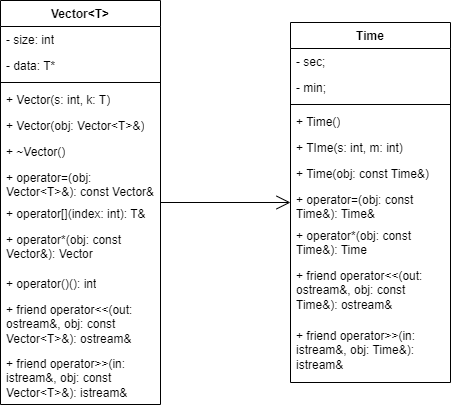

The diagram above was exported from draw.io. Its source (the exported page's mxGraphModel, read from the mxfile embedded in the PNG):
<mxGraphModel dx="1075" dy="524" grid="1" gridSize="10" guides="1" tooltips="1" connect="1" arrows="1" fold="1" page="1" pageScale="1" pageWidth="827" pageHeight="1169" math="0" shadow="0">
  <root>
    <mxCell id="0" />
    <mxCell id="1" parent="0" />
    <mxCell id="spcUQGKOdwdcXavyV2aS-1" value="Vector&amp;lt;T&amp;gt;" style="swimlane;fontStyle=1;align=center;verticalAlign=top;childLayout=stackLayout;horizontal=1;startSize=26;horizontalStack=0;resizeParent=1;resizeParentMax=0;resizeLast=0;collapsible=1;marginBottom=0;whiteSpace=wrap;html=1;" vertex="1" parent="1">
      <mxGeometry x="80" y="60" width="160" height="404" as="geometry" />
    </mxCell>
    <mxCell id="spcUQGKOdwdcXavyV2aS-2" value="- size: int" style="text;strokeColor=none;fillColor=none;align=left;verticalAlign=top;spacingLeft=4;spacingRight=4;overflow=hidden;rotatable=0;points=[[0,0.5],[1,0.5]];portConstraint=eastwest;whiteSpace=wrap;html=1;" vertex="1" parent="spcUQGKOdwdcXavyV2aS-1">
      <mxGeometry y="26" width="160" height="26" as="geometry" />
    </mxCell>
    <mxCell id="spcUQGKOdwdcXavyV2aS-5" value="- data: T*" style="text;strokeColor=none;fillColor=none;align=left;verticalAlign=top;spacingLeft=4;spacingRight=4;overflow=hidden;rotatable=0;points=[[0,0.5],[1,0.5]];portConstraint=eastwest;whiteSpace=wrap;html=1;" vertex="1" parent="spcUQGKOdwdcXavyV2aS-1">
      <mxGeometry y="52" width="160" height="26" as="geometry" />
    </mxCell>
    <mxCell id="spcUQGKOdwdcXavyV2aS-3" value="" style="line;strokeWidth=1;fillColor=none;align=left;verticalAlign=middle;spacingTop=-1;spacingLeft=3;spacingRight=3;rotatable=0;labelPosition=right;points=[];portConstraint=eastwest;strokeColor=inherit;" vertex="1" parent="spcUQGKOdwdcXavyV2aS-1">
      <mxGeometry y="78" width="160" height="8" as="geometry" />
    </mxCell>
    <mxCell id="spcUQGKOdwdcXavyV2aS-4" value="+ Vector(s: int, k: T)" style="text;strokeColor=none;fillColor=none;align=left;verticalAlign=top;spacingLeft=4;spacingRight=4;overflow=hidden;rotatable=0;points=[[0,0.5],[1,0.5]];portConstraint=eastwest;whiteSpace=wrap;html=1;" vertex="1" parent="spcUQGKOdwdcXavyV2aS-1">
      <mxGeometry y="86" width="160" height="26" as="geometry" />
    </mxCell>
    <mxCell id="spcUQGKOdwdcXavyV2aS-6" value="+ Vector(obj: Vector&amp;lt;T&amp;gt;&amp;amp;)" style="text;strokeColor=none;fillColor=none;align=left;verticalAlign=top;spacingLeft=4;spacingRight=4;overflow=hidden;rotatable=0;points=[[0,0.5],[1,0.5]];portConstraint=eastwest;whiteSpace=wrap;html=1;" vertex="1" parent="spcUQGKOdwdcXavyV2aS-1">
      <mxGeometry y="112" width="160" height="26" as="geometry" />
    </mxCell>
    <mxCell id="spcUQGKOdwdcXavyV2aS-7" value="+ ~Vector()" style="text;strokeColor=none;fillColor=none;align=left;verticalAlign=top;spacingLeft=4;spacingRight=4;overflow=hidden;rotatable=0;points=[[0,0.5],[1,0.5]];portConstraint=eastwest;whiteSpace=wrap;html=1;" vertex="1" parent="spcUQGKOdwdcXavyV2aS-1">
      <mxGeometry y="138" width="160" height="26" as="geometry" />
    </mxCell>
    <mxCell id="spcUQGKOdwdcXavyV2aS-8" value="+ operator=(obj: Vector&amp;lt;T&amp;gt;&amp;amp;): const Vector&amp;amp;" style="text;strokeColor=none;fillColor=none;align=left;verticalAlign=top;spacingLeft=4;spacingRight=4;overflow=hidden;rotatable=0;points=[[0,0.5],[1,0.5]];portConstraint=eastwest;whiteSpace=wrap;html=1;" vertex="1" parent="spcUQGKOdwdcXavyV2aS-1">
      <mxGeometry y="164" width="160" height="36" as="geometry" />
    </mxCell>
    <mxCell id="spcUQGKOdwdcXavyV2aS-9" value="+ operator[](index: int): T&amp;amp;" style="text;strokeColor=none;fillColor=none;align=left;verticalAlign=top;spacingLeft=4;spacingRight=4;overflow=hidden;rotatable=0;points=[[0,0.5],[1,0.5]];portConstraint=eastwest;whiteSpace=wrap;html=1;" vertex="1" parent="spcUQGKOdwdcXavyV2aS-1">
      <mxGeometry y="200" width="160" height="26" as="geometry" />
    </mxCell>
    <mxCell id="spcUQGKOdwdcXavyV2aS-10" value="+ operator*(obj: const Vector&amp;amp;): Vector" style="text;strokeColor=none;fillColor=none;align=left;verticalAlign=top;spacingLeft=4;spacingRight=4;overflow=hidden;rotatable=0;points=[[0,0.5],[1,0.5]];portConstraint=eastwest;whiteSpace=wrap;html=1;" vertex="1" parent="spcUQGKOdwdcXavyV2aS-1">
      <mxGeometry y="226" width="160" height="44" as="geometry" />
    </mxCell>
    <mxCell id="spcUQGKOdwdcXavyV2aS-11" value="+ operator()(): int" style="text;strokeColor=none;fillColor=none;align=left;verticalAlign=top;spacingLeft=4;spacingRight=4;overflow=hidden;rotatable=0;points=[[0,0.5],[1,0.5]];portConstraint=eastwest;whiteSpace=wrap;html=1;" vertex="1" parent="spcUQGKOdwdcXavyV2aS-1">
      <mxGeometry y="270" width="160" height="26" as="geometry" />
    </mxCell>
    <mxCell id="spcUQGKOdwdcXavyV2aS-12" value="+ friend operator&amp;lt;&amp;lt;(out: ostream&amp;amp;, obj: const Vector&amp;lt;T&amp;gt;&amp;amp;): ostream&amp;amp;" style="text;strokeColor=none;fillColor=none;align=left;verticalAlign=top;spacingLeft=4;spacingRight=4;overflow=hidden;rotatable=0;points=[[0,0.5],[1,0.5]];portConstraint=eastwest;whiteSpace=wrap;html=1;" vertex="1" parent="spcUQGKOdwdcXavyV2aS-1">
      <mxGeometry y="296" width="160" height="54" as="geometry" />
    </mxCell>
    <mxCell id="spcUQGKOdwdcXavyV2aS-14" value="+ friend operator&amp;gt;&amp;gt;(in: istream&amp;amp;, obj: const Vector&amp;lt;T&amp;gt;&amp;amp;): istream&amp;amp;" style="text;strokeColor=none;fillColor=none;align=left;verticalAlign=top;spacingLeft=4;spacingRight=4;overflow=hidden;rotatable=0;points=[[0,0.5],[1,0.5]];portConstraint=eastwest;whiteSpace=wrap;html=1;" vertex="1" parent="spcUQGKOdwdcXavyV2aS-1">
      <mxGeometry y="350" width="160" height="54" as="geometry" />
    </mxCell>
    <mxCell id="spcUQGKOdwdcXavyV2aS-15" value="Time" style="swimlane;fontStyle=1;align=center;verticalAlign=top;childLayout=stackLayout;horizontal=1;startSize=26;horizontalStack=0;resizeParent=1;resizeParentMax=0;resizeLast=0;collapsible=1;marginBottom=0;whiteSpace=wrap;html=1;" vertex="1" parent="1">
      <mxGeometry x="370" y="82" width="160" height="360" as="geometry" />
    </mxCell>
    <mxCell id="spcUQGKOdwdcXavyV2aS-16" value="- sec;" style="text;strokeColor=none;fillColor=none;align=left;verticalAlign=top;spacingLeft=4;spacingRight=4;overflow=hidden;rotatable=0;points=[[0,0.5],[1,0.5]];portConstraint=eastwest;whiteSpace=wrap;html=1;" vertex="1" parent="spcUQGKOdwdcXavyV2aS-15">
      <mxGeometry y="26" width="160" height="26" as="geometry" />
    </mxCell>
    <mxCell id="spcUQGKOdwdcXavyV2aS-19" value="- min;" style="text;strokeColor=none;fillColor=none;align=left;verticalAlign=top;spacingLeft=4;spacingRight=4;overflow=hidden;rotatable=0;points=[[0,0.5],[1,0.5]];portConstraint=eastwest;whiteSpace=wrap;html=1;" vertex="1" parent="spcUQGKOdwdcXavyV2aS-15">
      <mxGeometry y="52" width="160" height="26" as="geometry" />
    </mxCell>
    <mxCell id="spcUQGKOdwdcXavyV2aS-17" value="" style="line;strokeWidth=1;fillColor=none;align=left;verticalAlign=middle;spacingTop=-1;spacingLeft=3;spacingRight=3;rotatable=0;labelPosition=right;points=[];portConstraint=eastwest;strokeColor=inherit;" vertex="1" parent="spcUQGKOdwdcXavyV2aS-15">
      <mxGeometry y="78" width="160" height="8" as="geometry" />
    </mxCell>
    <mxCell id="spcUQGKOdwdcXavyV2aS-18" value="+ Time()" style="text;strokeColor=none;fillColor=none;align=left;verticalAlign=top;spacingLeft=4;spacingRight=4;overflow=hidden;rotatable=0;points=[[0,0.5],[1,0.5]];portConstraint=eastwest;whiteSpace=wrap;html=1;" vertex="1" parent="spcUQGKOdwdcXavyV2aS-15">
      <mxGeometry y="86" width="160" height="26" as="geometry" />
    </mxCell>
    <mxCell id="spcUQGKOdwdcXavyV2aS-20" value="+ TIme(s: int, m: int)" style="text;strokeColor=none;fillColor=none;align=left;verticalAlign=top;spacingLeft=4;spacingRight=4;overflow=hidden;rotatable=0;points=[[0,0.5],[1,0.5]];portConstraint=eastwest;whiteSpace=wrap;html=1;" vertex="1" parent="spcUQGKOdwdcXavyV2aS-15">
      <mxGeometry y="112" width="160" height="26" as="geometry" />
    </mxCell>
    <mxCell id="spcUQGKOdwdcXavyV2aS-21" value="+ Time(obj: const Time&amp;amp;)" style="text;strokeColor=none;fillColor=none;align=left;verticalAlign=top;spacingLeft=4;spacingRight=4;overflow=hidden;rotatable=0;points=[[0,0.5],[1,0.5]];portConstraint=eastwest;whiteSpace=wrap;html=1;" vertex="1" parent="spcUQGKOdwdcXavyV2aS-15">
      <mxGeometry y="138" width="160" height="26" as="geometry" />
    </mxCell>
    <mxCell id="spcUQGKOdwdcXavyV2aS-22" value="+ operator=(obj: const Time&amp;amp;): Time&amp;amp;" style="text;strokeColor=none;fillColor=none;align=left;verticalAlign=top;spacingLeft=4;spacingRight=4;overflow=hidden;rotatable=0;points=[[0,0.5],[1,0.5]];portConstraint=eastwest;whiteSpace=wrap;html=1;" vertex="1" parent="spcUQGKOdwdcXavyV2aS-15">
      <mxGeometry y="164" width="160" height="36" as="geometry" />
    </mxCell>
    <mxCell id="spcUQGKOdwdcXavyV2aS-23" value="+ operator*(obj: const Time&amp;amp;): Time" style="text;strokeColor=none;fillColor=none;align=left;verticalAlign=top;spacingLeft=4;spacingRight=4;overflow=hidden;rotatable=0;points=[[0,0.5],[1,0.5]];portConstraint=eastwest;whiteSpace=wrap;html=1;" vertex="1" parent="spcUQGKOdwdcXavyV2aS-15">
      <mxGeometry y="200" width="160" height="40" as="geometry" />
    </mxCell>
    <mxCell id="spcUQGKOdwdcXavyV2aS-24" value="+ friend operator&amp;lt;&amp;lt;(out: ostream&amp;amp;, obj: const Time&amp;amp;): ostream&amp;amp;" style="text;strokeColor=none;fillColor=none;align=left;verticalAlign=top;spacingLeft=4;spacingRight=4;overflow=hidden;rotatable=0;points=[[0,0.5],[1,0.5]];portConstraint=eastwest;whiteSpace=wrap;html=1;" vertex="1" parent="spcUQGKOdwdcXavyV2aS-15">
      <mxGeometry y="240" width="160" height="60" as="geometry" />
    </mxCell>
    <mxCell id="spcUQGKOdwdcXavyV2aS-25" value="+ friend operator&amp;gt;&amp;gt;(in: istream&amp;amp;, obj: Time&amp;amp;): istream&amp;amp;" style="text;strokeColor=none;fillColor=none;align=left;verticalAlign=top;spacingLeft=4;spacingRight=4;overflow=hidden;rotatable=0;points=[[0,0.5],[1,0.5]];portConstraint=eastwest;whiteSpace=wrap;html=1;" vertex="1" parent="spcUQGKOdwdcXavyV2aS-15">
      <mxGeometry y="300" width="160" height="60" as="geometry" />
    </mxCell>
    <mxCell id="spcUQGKOdwdcXavyV2aS-30" value="" style="endArrow=open;endFill=1;endSize=12;html=1;rounded=0;" edge="1" parent="1" source="spcUQGKOdwdcXavyV2aS-1" target="spcUQGKOdwdcXavyV2aS-15">
      <mxGeometry width="160" relative="1" as="geometry">
        <mxPoint x="320" y="240" as="sourcePoint" />
        <mxPoint x="480" y="240" as="targetPoint" />
      </mxGeometry>
    </mxCell>
  </root>
</mxGraphModel>